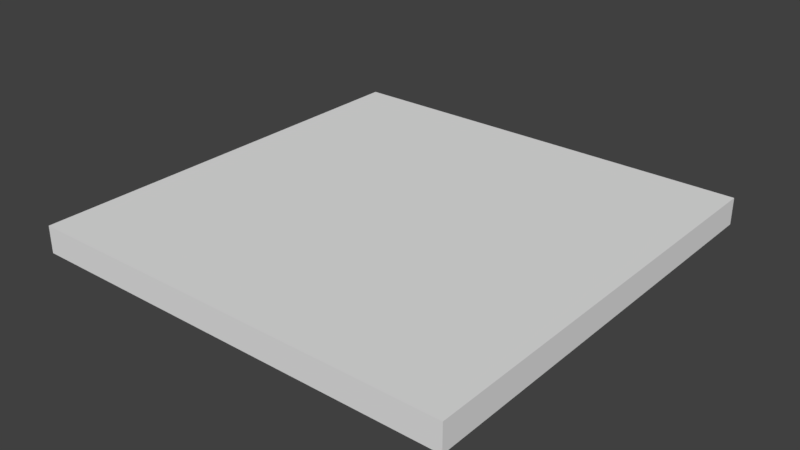 # Source: SM_Techo_4x4x0_25.blend  (saved by Blender 2.78.0; exported with 4.5.12 LTS)
import bpy
from mathutils import Matrix  # noqa: F401  (used for matrix-valued properties, if any)

bpy.ops.wm.read_factory_settings(use_empty=True)
scene = bpy.context.scene
scene.name = 'Scene'

# ---- collections
col_collection_1 = bpy.data.collections.new('Collection 1'); scene.collection.children.link(col_collection_1)

# ---- world
world_world = bpy.data.worlds.new('World'); scene.world = world_world
world_world.color = (0.05088, 0.05088, 0.05088)
world_world.use_sun_shadow = False
world_world.sun_shadow_jitter_overblur = 0.0
world_world.cycles.sampling_method = 'MANUAL'

# ---- meshes
me_sm_techo_4x4x0_25 = bpy.data.meshes.new('SM_Techo 4x4x0,25')
me_sm_techo_4x4x0_25.from_pydata([(0.0, 0.0, 0.0), (0.0, 0.0, 0.25), (4.0, 0.0, 0.0), (4.0, 0.0, 0.25), (0.0, 4.0, 0.0), (0.0, 4.0, 0.25), (4.0, 4.0, 0.0), (4.0, 4.0, 0.25)], [], [(0, 2, 3, 1), (4, 5, 7, 6), (3, 2, 6, 7), (1, 3, 7, 5), (0, 1, 5, 4), (2, 0, 4, 6)])
me_sm_techo_4x4x0_25.use_remesh_preserve_volume = False
me_sm_techo_4x4x0_25.use_remesh_preserve_attributes = False
me_sm_techo_4x4x0_25.use_mirror_vertex_groups = False
me_sm_techo_4x4x0_25.update()

# ---- objects
ob_sm_techo_4x4x0_25 = bpy.data.objects.new('SM_Techo 4x4x0,25', me_sm_techo_4x4x0_25)

# ---- transforms, parenting, visibility, modifiers, constraints
ob_sm_techo_4x4x0_25.location = (0.0, 0.0, 0.0)
ob_sm_techo_4x4x0_25.lineart.crease_threshold = 0.0

# ---- collection membership
col_collection_1.objects.link(ob_sm_techo_4x4x0_25)

# ---- scene / render settings (as saved in the file)
scene.frame_start = 1; scene.frame_end = 250; scene.frame_set(1)
scene.render.engine = 'CYCLES'
scene.render.resolution_percentage = 50
scene.render.dither_intensity = 0.0
scene.render.use_persistent_data = True
scene.cycles.shading_system = True
scene.cycles.use_denoising = False
scene.cycles.samples = 128
scene.cycles.sampling_pattern = 'TABULATED_SOBOL'
scene.cycles.light_sampling_threshold = 0.0
scene.cycles.use_adaptive_sampling = False
scene.cycles.use_light_tree = False
scene.cycles.blur_glossy = 0.0
scene.cycles.sample_clamp_indirect = 0.0
scene.view_settings.view_transform = 'Standard'
bpy.context.view_layer.update()

# ---- added for rendering (the .blend has no active camera and no usable light): camera, sun
cam_auto = bpy.data.cameras.new('AutoCamera')
cam_auto.lens = 50.0
cam_auto.sensor_width = 36.0
cam_auto.clip_end = 1000.0
ob_auto_camera = bpy.data.objects.new('AutoCamera', cam_auto)
scene.collection.objects.link(ob_auto_camera)
ob_auto_camera.location = (7.23897, -4.28676, 4.31618)
ob_auto_camera.rotation_euler = (1.09748, -7.21219e-08, 0.694738)
scene.camera = ob_auto_camera
light_auto_sun = bpy.data.lights.new('AutoSun', 'SUN')
light_auto_sun.energy = 3.0
light_auto_sun.angle = 0.0523599
ob_auto_sun = bpy.data.objects.new('AutoSun', light_auto_sun)
scene.collection.objects.link(ob_auto_sun)
ob_auto_sun.rotation_euler = (0.872665, 0.174533, 0.523599)
bpy.context.view_layer.update()

